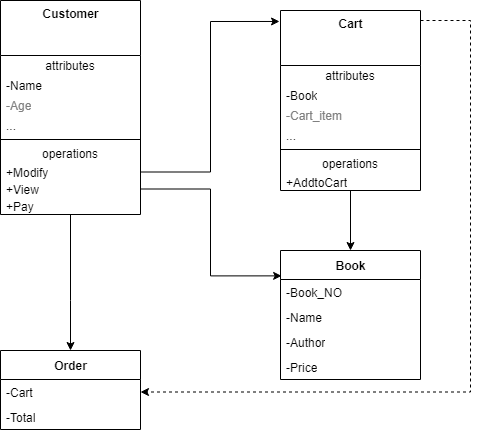

The diagram above was exported from draw.io. Its source (the exported page's mxGraphModel, read from the mxfile embedded in the PNG):
<mxGraphModel dx="1408" dy="748" grid="1" gridSize="10" guides="1" tooltips="1" connect="1" arrows="1" fold="1" page="1" pageScale="1" pageWidth="1169" pageHeight="827" math="0" shadow="0">
  <root>
    <mxCell id="0" />
    <mxCell id="1" parent="0" />
    <mxCell id="SMUQTbtdoA5euSoujjBf-8" value="Book" style="swimlane;fontStyle=1;align=center;verticalAlign=middle;childLayout=stackLayout;horizontal=1;startSize=29;horizontalStack=0;resizeParent=1;resizeParentMax=0;resizeLast=0;collapsible=0;marginBottom=0;html=1;" parent="1" vertex="1">
      <mxGeometry x="490" y="300" width="140" height="129" as="geometry" />
    </mxCell>
    <mxCell id="SMUQTbtdoA5euSoujjBf-10" value="-Book_NO" style="text;html=1;strokeColor=none;fillColor=none;align=left;verticalAlign=middle;spacingLeft=4;spacingRight=4;overflow=hidden;rotatable=0;points=[[0,0.5],[1,0.5]];portConstraint=eastwest;" parent="SMUQTbtdoA5euSoujjBf-8" vertex="1">
      <mxGeometry y="29" width="140" height="25" as="geometry" />
    </mxCell>
    <mxCell id="SMUQTbtdoA5euSoujjBf-38" value="-Name" style="text;html=1;strokeColor=none;fillColor=none;align=left;verticalAlign=middle;spacingLeft=4;spacingRight=4;overflow=hidden;rotatable=0;points=[[0,0.5],[1,0.5]];portConstraint=eastwest;" parent="SMUQTbtdoA5euSoujjBf-8" vertex="1">
      <mxGeometry y="54" width="140" height="25" as="geometry" />
    </mxCell>
    <mxCell id="SMUQTbtdoA5euSoujjBf-45" value="-Author" style="text;html=1;strokeColor=none;fillColor=none;align=left;verticalAlign=middle;spacingLeft=4;spacingRight=4;overflow=hidden;rotatable=0;points=[[0,0.5],[1,0.5]];portConstraint=eastwest;" parent="SMUQTbtdoA5euSoujjBf-8" vertex="1">
      <mxGeometry y="79" width="140" height="25" as="geometry" />
    </mxCell>
    <mxCell id="SMUQTbtdoA5euSoujjBf-46" value="-Price" style="text;html=1;strokeColor=none;fillColor=none;align=left;verticalAlign=middle;spacingLeft=4;spacingRight=4;overflow=hidden;rotatable=0;points=[[0,0.5],[1,0.5]];portConstraint=eastwest;" parent="SMUQTbtdoA5euSoujjBf-8" vertex="1">
      <mxGeometry y="104" width="140" height="25" as="geometry" />
    </mxCell>
    <mxCell id="SMUQTbtdoA5euSoujjBf-14" value="Order" style="swimlane;fontStyle=1;align=center;verticalAlign=middle;childLayout=stackLayout;horizontal=1;startSize=29;horizontalStack=0;resizeParent=1;resizeParentMax=0;resizeLast=0;collapsible=0;marginBottom=0;html=1;" parent="1" vertex="1">
      <mxGeometry x="210" y="400" width="140" height="79" as="geometry" />
    </mxCell>
    <mxCell id="SMUQTbtdoA5euSoujjBf-16" value="-Cart" style="text;html=1;strokeColor=none;fillColor=none;align=left;verticalAlign=middle;spacingLeft=4;spacingRight=4;overflow=hidden;rotatable=0;points=[[0,0.5],[1,0.5]];portConstraint=eastwest;" parent="SMUQTbtdoA5euSoujjBf-14" vertex="1">
      <mxGeometry y="29" width="140" height="25" as="geometry" />
    </mxCell>
    <mxCell id="SMUQTbtdoA5euSoujjBf-40" value="-Total" style="text;html=1;strokeColor=none;fillColor=none;align=left;verticalAlign=middle;spacingLeft=4;spacingRight=4;overflow=hidden;rotatable=0;points=[[0,0.5],[1,0.5]];portConstraint=eastwest;" parent="SMUQTbtdoA5euSoujjBf-14" vertex="1">
      <mxGeometry y="54" width="140" height="25" as="geometry" />
    </mxCell>
    <mxCell id="SMUQTbtdoA5euSoujjBf-18" value="&lt;b&gt;Customer&lt;/b&gt;" style="swimlane;fontStyle=0;align=center;verticalAlign=top;childLayout=stackLayout;horizontal=1;startSize=55;horizontalStack=0;resizeParent=1;resizeParentMax=0;resizeLast=0;collapsible=0;marginBottom=0;html=1;" parent="1" vertex="1">
      <mxGeometry x="210" y="50" width="140" height="214" as="geometry" />
    </mxCell>
    <mxCell id="SMUQTbtdoA5euSoujjBf-19" value="attributes" style="text;html=1;strokeColor=none;fillColor=none;align=center;verticalAlign=middle;spacingLeft=4;spacingRight=4;overflow=hidden;rotatable=0;points=[[0,0.5],[1,0.5]];portConstraint=eastwest;" parent="SMUQTbtdoA5euSoujjBf-18" vertex="1">
      <mxGeometry y="55" width="140" height="20" as="geometry" />
    </mxCell>
    <mxCell id="SMUQTbtdoA5euSoujjBf-20" value="-Name" style="text;html=1;strokeColor=none;fillColor=none;align=left;verticalAlign=middle;spacingLeft=4;spacingRight=4;overflow=hidden;rotatable=0;points=[[0,0.5],[1,0.5]];portConstraint=eastwest;" parent="SMUQTbtdoA5euSoujjBf-18" vertex="1">
      <mxGeometry y="75" width="140" height="20" as="geometry" />
    </mxCell>
    <mxCell id="SMUQTbtdoA5euSoujjBf-21" value="-Age" style="text;html=1;strokeColor=none;fillColor=none;align=left;verticalAlign=middle;spacingLeft=4;spacingRight=4;overflow=hidden;rotatable=0;points=[[0,0.5],[1,0.5]];portConstraint=eastwest;fontColor=#808080;" parent="SMUQTbtdoA5euSoujjBf-18" vertex="1">
      <mxGeometry y="95" width="140" height="20" as="geometry" />
    </mxCell>
    <mxCell id="SMUQTbtdoA5euSoujjBf-22" value="..." style="text;html=1;strokeColor=none;fillColor=none;align=left;verticalAlign=middle;spacingLeft=4;spacingRight=4;overflow=hidden;rotatable=0;points=[[0,0.5],[1,0.5]];portConstraint=eastwest;" parent="SMUQTbtdoA5euSoujjBf-18" vertex="1">
      <mxGeometry y="115" width="140" height="20" as="geometry" />
    </mxCell>
    <mxCell id="SMUQTbtdoA5euSoujjBf-23" value="" style="line;strokeWidth=1;fillColor=none;align=left;verticalAlign=middle;spacingTop=-1;spacingLeft=3;spacingRight=3;rotatable=0;labelPosition=right;points=[];portConstraint=eastwest;" parent="SMUQTbtdoA5euSoujjBf-18" vertex="1">
      <mxGeometry y="135" width="140" height="8" as="geometry" />
    </mxCell>
    <mxCell id="SMUQTbtdoA5euSoujjBf-24" value="operations" style="text;html=1;strokeColor=none;fillColor=none;align=center;verticalAlign=middle;spacingLeft=4;spacingRight=4;overflow=hidden;rotatable=0;points=[[0,0.5],[1,0.5]];portConstraint=eastwest;" parent="SMUQTbtdoA5euSoujjBf-18" vertex="1">
      <mxGeometry y="143" width="140" height="20" as="geometry" />
    </mxCell>
    <mxCell id="SMUQTbtdoA5euSoujjBf-26" value="+Modify" style="text;html=1;strokeColor=none;fillColor=none;align=left;verticalAlign=middle;spacingLeft=4;spacingRight=4;overflow=hidden;rotatable=0;points=[[0,0.5],[1,0.5]];portConstraint=eastwest;" parent="SMUQTbtdoA5euSoujjBf-18" vertex="1">
      <mxGeometry y="163" width="140" height="17" as="geometry" />
    </mxCell>
    <mxCell id="SMUQTbtdoA5euSoujjBf-25" value="+View" style="text;html=1;strokeColor=none;fillColor=none;align=left;verticalAlign=middle;spacingLeft=4;spacingRight=4;overflow=hidden;rotatable=0;points=[[0,0.5],[1,0.5]];portConstraint=eastwest;" parent="SMUQTbtdoA5euSoujjBf-18" vertex="1">
      <mxGeometry y="180" width="140" height="17" as="geometry" />
    </mxCell>
    <mxCell id="SMUQTbtdoA5euSoujjBf-36" value="+Pay" style="text;html=1;strokeColor=none;fillColor=none;align=left;verticalAlign=middle;spacingLeft=4;spacingRight=4;overflow=hidden;rotatable=0;points=[[0,0.5],[1,0.5]];portConstraint=eastwest;" parent="SMUQTbtdoA5euSoujjBf-18" vertex="1">
      <mxGeometry y="197" width="140" height="17" as="geometry" />
    </mxCell>
    <mxCell id="SMUQTbtdoA5euSoujjBf-48" style="edgeStyle=orthogonalEdgeStyle;rounded=0;orthogonalLoop=1;jettySize=auto;html=1;entryX=0.5;entryY=0;entryDx=0;entryDy=0;" parent="1" source="SMUQTbtdoA5euSoujjBf-28" target="SMUQTbtdoA5euSoujjBf-8" edge="1">
      <mxGeometry relative="1" as="geometry" />
    </mxCell>
    <mxCell id="SMUQTbtdoA5euSoujjBf-50" style="edgeStyle=orthogonalEdgeStyle;rounded=0;orthogonalLoop=1;jettySize=auto;html=1;entryX=1;entryY=0.5;entryDx=0;entryDy=0;dashed=1;strokeColor=#000000;" parent="1" source="SMUQTbtdoA5euSoujjBf-28" target="SMUQTbtdoA5euSoujjBf-16" edge="1">
      <mxGeometry relative="1" as="geometry">
        <Array as="points">
          <mxPoint x="680" y="70" />
          <mxPoint x="680" y="442" />
        </Array>
      </mxGeometry>
    </mxCell>
    <mxCell id="SMUQTbtdoA5euSoujjBf-28" value="&lt;b&gt;Cart&lt;/b&gt;" style="swimlane;fontStyle=0;align=center;verticalAlign=top;childLayout=stackLayout;horizontal=1;startSize=55;horizontalStack=0;resizeParent=1;resizeParentMax=0;resizeLast=0;collapsible=0;marginBottom=0;html=1;" parent="1" vertex="1">
      <mxGeometry x="490" y="60" width="140" height="180" as="geometry" />
    </mxCell>
    <mxCell id="SMUQTbtdoA5euSoujjBf-29" value="attributes" style="text;html=1;strokeColor=none;fillColor=none;align=center;verticalAlign=middle;spacingLeft=4;spacingRight=4;overflow=hidden;rotatable=0;points=[[0,0.5],[1,0.5]];portConstraint=eastwest;" parent="SMUQTbtdoA5euSoujjBf-28" vertex="1">
      <mxGeometry y="55" width="140" height="20" as="geometry" />
    </mxCell>
    <mxCell id="SMUQTbtdoA5euSoujjBf-30" value="-Book" style="text;html=1;strokeColor=none;fillColor=none;align=left;verticalAlign=middle;spacingLeft=4;spacingRight=4;overflow=hidden;rotatable=0;points=[[0,0.5],[1,0.5]];portConstraint=eastwest;" parent="SMUQTbtdoA5euSoujjBf-28" vertex="1">
      <mxGeometry y="75" width="140" height="20" as="geometry" />
    </mxCell>
    <mxCell id="SMUQTbtdoA5euSoujjBf-31" value="-Cart_item" style="text;html=1;strokeColor=none;fillColor=none;align=left;verticalAlign=middle;spacingLeft=4;spacingRight=4;overflow=hidden;rotatable=0;points=[[0,0.5],[1,0.5]];portConstraint=eastwest;fontColor=#808080;" parent="SMUQTbtdoA5euSoujjBf-28" vertex="1">
      <mxGeometry y="95" width="140" height="20" as="geometry" />
    </mxCell>
    <mxCell id="SMUQTbtdoA5euSoujjBf-32" value="..." style="text;html=1;strokeColor=none;fillColor=none;align=left;verticalAlign=middle;spacingLeft=4;spacingRight=4;overflow=hidden;rotatable=0;points=[[0,0.5],[1,0.5]];portConstraint=eastwest;" parent="SMUQTbtdoA5euSoujjBf-28" vertex="1">
      <mxGeometry y="115" width="140" height="20" as="geometry" />
    </mxCell>
    <mxCell id="SMUQTbtdoA5euSoujjBf-33" value="" style="line;strokeWidth=1;fillColor=none;align=left;verticalAlign=middle;spacingTop=-1;spacingLeft=3;spacingRight=3;rotatable=0;labelPosition=right;points=[];portConstraint=eastwest;" parent="SMUQTbtdoA5euSoujjBf-28" vertex="1">
      <mxGeometry y="135" width="140" height="8" as="geometry" />
    </mxCell>
    <mxCell id="SMUQTbtdoA5euSoujjBf-34" value="operations" style="text;html=1;strokeColor=none;fillColor=none;align=center;verticalAlign=middle;spacingLeft=4;spacingRight=4;overflow=hidden;rotatable=0;points=[[0,0.5],[1,0.5]];portConstraint=eastwest;" parent="SMUQTbtdoA5euSoujjBf-28" vertex="1">
      <mxGeometry y="143" width="140" height="20" as="geometry" />
    </mxCell>
    <mxCell id="SMUQTbtdoA5euSoujjBf-35" value="+AddtoCart" style="text;html=1;strokeColor=none;fillColor=none;align=left;verticalAlign=middle;spacingLeft=4;spacingRight=4;overflow=hidden;rotatable=0;points=[[0,0.5],[1,0.5]];portConstraint=eastwest;" parent="SMUQTbtdoA5euSoujjBf-28" vertex="1">
      <mxGeometry y="163" width="140" height="17" as="geometry" />
    </mxCell>
    <mxCell id="SMUQTbtdoA5euSoujjBf-41" style="edgeStyle=orthogonalEdgeStyle;rounded=0;orthogonalLoop=1;jettySize=auto;html=1;entryX=-0.007;entryY=0.061;entryDx=0;entryDy=0;entryPerimeter=0;" parent="1" source="SMUQTbtdoA5euSoujjBf-26" target="SMUQTbtdoA5euSoujjBf-28" edge="1">
      <mxGeometry relative="1" as="geometry" />
    </mxCell>
    <mxCell id="SMUQTbtdoA5euSoujjBf-44" style="edgeStyle=orthogonalEdgeStyle;rounded=0;orthogonalLoop=1;jettySize=auto;html=1;entryX=0.5;entryY=0;entryDx=0;entryDy=0;" parent="1" source="SMUQTbtdoA5euSoujjBf-36" target="SMUQTbtdoA5euSoujjBf-14" edge="1">
      <mxGeometry relative="1" as="geometry">
        <Array as="points">
          <mxPoint x="280" y="350" />
          <mxPoint x="280" y="350" />
        </Array>
      </mxGeometry>
    </mxCell>
    <mxCell id="SMUQTbtdoA5euSoujjBf-47" style="edgeStyle=orthogonalEdgeStyle;rounded=0;orthogonalLoop=1;jettySize=auto;html=1;entryX=0.008;entryY=-0.145;entryDx=0;entryDy=0;entryPerimeter=0;" parent="1" source="SMUQTbtdoA5euSoujjBf-25" target="SMUQTbtdoA5euSoujjBf-10" edge="1">
      <mxGeometry relative="1" as="geometry" />
    </mxCell>
  </root>
</mxGraphModel>